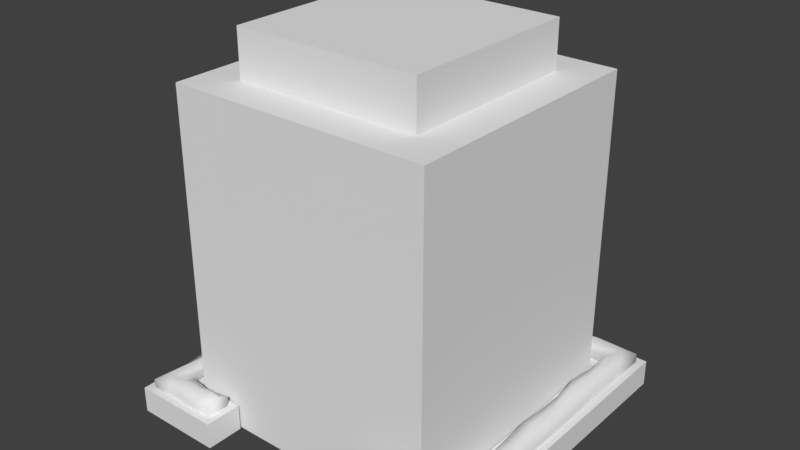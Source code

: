 # Source: blend.blend  (saved by Blender 2.79.0; exported with 4.5.12 LTS)
import bpy
from mathutils import Matrix  # noqa: F401  (used for matrix-valued properties, if any)

bpy.ops.wm.read_factory_settings(use_empty=True)
scene = bpy.context.scene
scene.name = 'Scene'

# ---- collections
col_collection_1 = bpy.data.collections.new('Collection 1'); scene.collection.children.link(col_collection_1)

# ---- world
world_world = bpy.data.worlds.new('World'); scene.world = world_world
world_world.color = (0.05088, 0.05088, 0.05088)
world_world.use_sun_shadow = False
world_world.sun_shadow_jitter_overblur = 0.0
world_world.cycles.sampling_method = 'MANUAL'

# ---- meshes
me_cube_001 = bpy.data.meshes.new('Cube.001')
me_cube_001.from_pydata([(-0.4, -0.4, 0.0), (-0.4, -0.4, 1.0), (-0.4, 0.4, 0.0), (-0.4, 0.4, 1.0), (0.4, -0.4, 0.0), (0.4, -0.4, 1.0), (0.4, 0.4, 0.0), (0.4, 0.4, 1.0), (-0.2859, -0.2859, 1.0), (-0.2859, -0.2859, 1.143), (-0.2859, 0.2859, 1.0), (-0.2859, 0.2859, 1.143), (0.2859, -0.2859, 1.0), (0.2859, -0.2859, 1.143), (0.2859, 0.2859, 1.0), (0.2859, 0.2859, 1.143), (0.5215, -0.5215, 0.0), (0.5215, 0.5215, 0.0), (0.4074, -0.4074, 0.0), (0.4074, 0.4074, 0.0), (0.2504, -0.5215, 0.0), (0.2504, -0.4074, 0.0), (0.2504, -0.4074, 0.08), (0.4074, -0.4074, 0.08), (0.4074, 0.4074, 0.08), (0.2504, -0.5215, 0.08), (0.5215, -0.5215, 0.08), (0.5215, 0.5215, 0.08), (0.0, 0.4074, 0.08), (0.0, 0.5215, 0.08), (-0.5215, -0.5215, 0.0), (-0.5215, 0.5215, 0.0), (-0.4074, -0.4074, 0.0), (-0.4074, 0.4074, 0.0), (0.0, 0.4074, 0.0), (0.0, 0.5215, 0.0), (-0.2504, -0.5215, 0.0), (-0.2504, -0.4074, 0.0), (-0.2504, -0.4074, 0.08), (-0.4074, -0.4074, 0.08), (-0.4074, 0.4074, 0.08), (-0.2504, -0.5215, 0.08), (-0.5215, -0.5215, 0.08), (-0.5215, 0.5215, 0.08), (0.499, -0.499, 0.08), (0.499, 0.499, 0.08), (0.4299, -0.4299, 0.08), (0.4299, 0.4299, 0.08), (0.273, -0.499, 0.08), (0.273, -0.4299, 0.08), (0.3122, -0.4299, 0.08), (0.3514, -0.4299, 0.08), (0.3907, -0.4299, 0.08), (0.3295, -0.499, 0.08), (0.386, -0.499, 0.08), (0.4425, -0.499, 0.08), (0.4299, -0.3439, 0.08), (0.4299, -0.2579, 0.08), (0.4299, -0.172, 0.08), (0.4299, -0.08598, 0.08), (0.4299, 7.451e-09, 0.08), (0.4299, 0.08598, 0.08), (0.4299, 0.172, 0.08), (0.4299, 0.2579, 0.08), (0.4299, 0.3439, 0.08), (0.499, -0.3992, 0.08), (0.499, -0.2994, 0.08), (0.499, -0.1996, 0.08), (0.499, -0.09979, 0.08), (0.499, 7.451e-09, 0.08), (0.499, 0.09979, 0.08), (0.499, 0.1996, 0.08), (0.499, 0.2994, 0.08), (0.499, 0.3992, 0.08), (0.3484, 0.4299, 0.08), (0.267, 0.4299, 0.08), (0.1855, 0.4299, 0.08), (0.104, 0.4299, 0.08), (0.4037, 0.499, 0.08), (0.3084, 0.499, 0.08), (0.2131, 0.499, 0.08), (0.1178, 0.499, 0.08), (0.4632, -0.4653, 0.1163), (0.428, -0.4215, 0.1058), (0.4597, 0.4692, 0.119), (0.4344, 0.424, 0.108), (0.3945, -0.431, 0.1131), (0.4308, 0.3432, 0.1071), (0.4409, -0.4973, 0.102), (0.4991, -0.5004, 0.1079), (0.4967, 0.4081, 0.1084), (0.4983, 0.4992, 0.1082), (0.1042, 0.4298, 0.1074), (0.1193, 0.4955, 0.1092), (0.2723, -0.4597, 0.1232), (0.2725, -0.4241, 0.1111), (0.3086, -0.4282, 0.1059), (0.3557, -0.4317, 0.1053), (0.277, -0.4945, 0.1062), (0.3266, -0.5024, 0.1059), (0.3923, -0.5012, 0.114), (0.4174, -0.4655, 0.1259), (0.3664, -0.4638, 0.1203), (0.3143, -0.4572, 0.1274), (0.4304, -0.3432, 0.1059), (0.4297, -0.2579, 0.1066), (0.4355, -0.1693, 0.1024), (0.4309, -0.08547, 0.1046), (0.4262, 0.001958, 0.1083), (0.43, 0.08622, 0.107), (0.4336, 0.1765, 0.1081), (0.4263, 0.2567, 0.1136), (0.4938, -0.4041, 0.104), (0.4996, -0.2979, 0.1098), (0.4979, -0.2026, 0.1055), (0.4984, -0.0988, 0.1082), (0.504, 0.0008891, 0.1092), (0.4994, 0.1033, 0.1097), (0.499, 0.1996, 0.1072), (0.4934, 0.2936, 0.1022), (0.4644, 0.3717, 0.1289), (0.4614, 0.2825, 0.1241), (0.4581, 0.1812, 0.1276), (0.4584, 0.09681, 0.1131), (0.4613, 0.0007751, 0.1249), (0.4694, -0.09569, 0.1174), (0.4681, -0.1836, 0.1239), (0.4644, -0.2788, 0.1149), (0.4581, -0.371, 0.1261), (0.345, 0.435, 0.1052), (0.2681, 0.4279, 0.1008), (0.1817, 0.4344, 0.1126), (0.3978, 0.4997, 0.1081), (0.3082, 0.4903, 0.1078), (0.2136, 0.5051, 0.1014), (0.1106, 0.4657, 0.1172), (0.2039, 0.4627, 0.1282), (0.288, 0.4643, 0.1173), (0.3776, 0.4674, 0.1337), (-0.499, -0.499, 0.08), (-0.499, 0.499, 0.08), (-0.4299, -0.4299, 0.08), (-0.4299, 0.4299, 0.08), (-0.273, -0.499, 0.08), (-0.273, -0.4299, 0.08), (0.0, 0.4299, 0.08), (0.0, 0.499, 0.08), (-0.3122, -0.4299, 0.08), (-0.3514, -0.4299, 0.08), (-0.3907, -0.4299, 0.08), (-0.3295, -0.499, 0.08), (-0.386, -0.499, 0.08), (-0.4425, -0.499, 0.08), (-0.4299, -0.3439, 0.08), (-0.4299, -0.2579, 0.08), (-0.4299, -0.172, 0.08), (-0.4299, -0.08598, 0.08), (-0.4299, 7.451e-09, 0.08), (-0.4299, 0.08598, 0.08), (-0.4299, 0.172, 0.08), (-0.4299, 0.2579, 0.08), (-0.4299, 0.3439, 0.08), (-0.499, -0.3992, 0.08), (-0.499, -0.2994, 0.08), (-0.499, -0.1996, 0.08), (-0.499, -0.09979, 0.08), (-0.499, 7.451e-09, 0.08), (-0.499, 0.09979, 0.08), (-0.499, 0.1996, 0.08), (-0.499, 0.2994, 0.08), (-0.499, 0.3992, 0.08), (-0.3484, 0.4299, 0.08), (-0.267, 0.4299, 0.08), (-0.1855, 0.4299, 0.08), (-0.104, 0.4299, 0.08), (-0.4037, 0.499, 0.08), (-0.3084, 0.499, 0.08), (-0.2131, 0.499, 0.08), (-0.1178, 0.499, 0.08), (-0.4632, -0.4653, 0.1163), (-0.428, -0.4215, 0.1058), (-0.4597, 0.4692, 0.119), (-0.4344, 0.424, 0.108), (0.0, 0.4605, 0.1324), (0.0, 0.5015, 0.1018), (-0.3945, -0.431, 0.1131), (-0.4308, 0.3432, 0.1071), (-0.4409, -0.4973, 0.102), (-0.4991, -0.5004, 0.1079), (-0.4967, 0.4081, 0.1084), (-0.4983, 0.4992, 0.1082), (-0.1042, 0.4298, 0.1074), (0.0, 0.431, 0.1071), (-0.1193, 0.4955, 0.1092), (-0.2723, -0.4597, 0.1232), (-0.2725, -0.4241, 0.1111), (-0.3086, -0.4282, 0.1059), (-0.3557, -0.4317, 0.1053), (-0.277, -0.4945, 0.1062), (-0.3266, -0.5024, 0.1059), (-0.3923, -0.5012, 0.114), (-0.4174, -0.4655, 0.1259), (-0.3664, -0.4638, 0.1203), (-0.3143, -0.4572, 0.1274), (-0.4304, -0.3432, 0.1059), (-0.4297, -0.2579, 0.1066), (-0.4355, -0.1693, 0.1024), (-0.4309, -0.08547, 0.1046), (-0.4262, 0.001958, 0.1083), (-0.43, 0.08622, 0.107), (-0.4336, 0.1765, 0.1081), (-0.4263, 0.2567, 0.1136), (-0.4938, -0.4041, 0.104), (-0.4996, -0.2979, 0.1098), (-0.4979, -0.2026, 0.1055), (-0.4984, -0.0988, 0.1082), (-0.504, 0.0008891, 0.1092), (-0.4994, 0.1033, 0.1097), (-0.499, 0.1996, 0.1072), (-0.4934, 0.2936, 0.1022), (-0.4644, 0.3717, 0.1289), (-0.4614, 0.2825, 0.1241), (-0.4581, 0.1812, 0.1276), (-0.4584, 0.09681, 0.1131), (-0.4613, 0.0007751, 0.1249), (-0.4694, -0.09569, 0.1174), (-0.4681, -0.1836, 0.1239), (-0.4644, -0.2788, 0.1149), (-0.4581, -0.371, 0.1261), (-0.345, 0.435, 0.1052), (-0.2681, 0.4279, 0.1008), (-0.1817, 0.4344, 0.1126), (-0.3978, 0.4997, 0.1081), (-0.3082, 0.4903, 0.1078), (-0.2136, 0.5051, 0.1014), (-0.1106, 0.4657, 0.1172), (-0.2039, 0.4627, 0.1282), (-0.288, 0.4643, 0.1173), (-0.3776, 0.4674, 0.1337)], [], [(0, 1, 3, 2), (2, 3, 7, 6), (6, 7, 5, 4), (4, 5, 1, 0), (2, 6, 4, 0), (7, 3, 1, 5), (8, 9, 11, 10), (10, 11, 15, 14), (14, 15, 13, 12), (12, 13, 9, 8), (15, 11, 9, 13), (19, 17, 16, 18), (34, 35, 17, 19), (18, 16, 20, 21), (22, 23, 18, 21), (23, 24, 19, 18), (26, 25, 20, 16), (27, 26, 16, 17), (24, 28, 34, 19), (29, 27, 17, 35), (25, 22, 21, 20), (24, 23, 26, 27), (29, 28, 24, 27), (23, 22, 25, 26), (33, 32, 30, 31), (34, 33, 31, 35), (32, 37, 36, 30), (38, 37, 32, 39), (39, 32, 33, 40), (42, 30, 36, 41), (43, 31, 30, 42), (40, 33, 34, 28), (29, 35, 31, 43), (41, 36, 37, 38), (40, 43, 42, 39), (29, 43, 40, 28), (39, 42, 41, 38), (128, 82, 89, 112), (138, 84, 91, 132), (103, 94, 98, 99), (82, 101, 88, 89), (101, 102, 100, 88), (102, 103, 99, 100), (84, 120, 90, 91), (120, 121, 119, 90), (121, 122, 118, 119), (122, 123, 117, 118), (123, 124, 116, 117), (124, 125, 115, 116), (125, 126, 114, 115), (126, 127, 113, 114), (127, 128, 112, 113), (183, 135, 93, 184), (135, 136, 134, 93), (136, 137, 133, 134), (137, 138, 132, 133), (130, 129, 138, 137), (131, 130, 137, 136), (92, 131, 136, 135), (192, 92, 135, 183), (105, 104, 128, 127), (106, 105, 127, 126), (107, 106, 126, 125), (108, 107, 125, 124), (109, 108, 124, 123), (110, 109, 123, 122), (111, 110, 122, 121), (87, 111, 121, 120), (85, 87, 120, 84), (97, 96, 103, 102), (86, 97, 102, 101), (83, 86, 101, 82), (96, 95, 94, 103), (129, 85, 84, 138), (104, 83, 82, 128), (47, 64, 87, 85), (67, 68, 115, 114), (55, 44, 89, 88), (68, 69, 116, 115), (56, 46, 83, 104), (74, 47, 85, 129), (73, 45, 91, 90), (69, 70, 117, 116), (57, 56, 104, 105), (75, 74, 129, 130), (145, 77, 92, 192), (70, 71, 118, 117), (58, 57, 105, 106), (76, 75, 130, 131), (81, 146, 184, 93), (71, 72, 119, 118), (59, 58, 106, 107), (77, 76, 131, 92), (72, 73, 90, 119), (60, 59, 107, 108), (45, 78, 132, 91), (50, 49, 95, 96), (61, 60, 108, 109), (78, 79, 133, 132), (51, 50, 96, 97), (62, 61, 109, 110), (79, 80, 134, 133), (52, 51, 97, 86), (63, 62, 110, 111), (80, 81, 93, 134), (48, 53, 99, 98), (64, 63, 111, 87), (53, 54, 100, 99), (44, 65, 112, 89), (54, 55, 88, 100), (65, 66, 113, 112), (46, 52, 86, 83), (66, 67, 114, 113), (49, 48, 98, 94, 95), (228, 212, 188, 179), (238, 232, 190, 181), (203, 199, 198, 194), (179, 188, 187, 201), (201, 187, 200, 202), (202, 200, 199, 203), (181, 190, 189, 220), (220, 189, 219, 221), (221, 219, 218, 222), (222, 218, 217, 223), (223, 217, 216, 224), (224, 216, 215, 225), (225, 215, 214, 226), (226, 214, 213, 227), (227, 213, 212, 228), (183, 184, 193, 235), (235, 193, 234, 236), (236, 234, 233, 237), (237, 233, 232, 238), (230, 237, 238, 229), (231, 236, 237, 230), (191, 235, 236, 231), (192, 183, 235, 191), (205, 227, 228, 204), (206, 226, 227, 205), (207, 225, 226, 206), (208, 224, 225, 207), (209, 223, 224, 208), (210, 222, 223, 209), (211, 221, 222, 210), (186, 220, 221, 211), (182, 181, 220, 186), (197, 202, 203, 196), (185, 201, 202, 197), (180, 179, 201, 185), (196, 203, 194, 195), (229, 238, 181, 182), (204, 228, 179, 180), (142, 182, 186, 161), (164, 214, 215, 165), (152, 187, 188, 139), (165, 215, 216, 166), (153, 204, 180, 141), (171, 229, 182, 142), (170, 189, 190, 140), (166, 216, 217, 167), (154, 205, 204, 153), (172, 230, 229, 171), (145, 192, 191, 174), (167, 217, 218, 168), (155, 206, 205, 154), (173, 231, 230, 172), (178, 193, 184, 146), (168, 218, 219, 169), (156, 207, 206, 155), (174, 191, 231, 173), (169, 219, 189, 170), (157, 208, 207, 156), (140, 190, 232, 175), (147, 196, 195, 144), (158, 209, 208, 157), (175, 232, 233, 176), (148, 197, 196, 147), (159, 210, 209, 158), (176, 233, 234, 177), (149, 185, 197, 148), (160, 211, 210, 159), (177, 234, 193, 178), (143, 198, 199, 150), (161, 186, 211, 160), (150, 199, 200, 151), (139, 188, 212, 162), (151, 200, 187, 152), (162, 212, 213, 163), (141, 180, 185, 149), (163, 213, 214, 164), (144, 195, 194, 198, 143)])
me_cube_001.polygons.foreach_set('use_smooth', [0, 0, 0, 0, 0, 0, 0, 0, 0, 0, 0, 0, 0, 0, 0, 0, 0, 0, 0, 0, 0, 0, 0, 0, 0, 0, 0, 0, 0, 0, 0, 0, 0, 0, 0, 0, 0, 1, 1, 1, 1, 1, 1, 1, 1, 1, 1, 1, 1, 1, 1, 1, 1, 1, 1, 1, 1, 1, 1, 1, 1, 1, 1, 1, 1, 1, 1, 1, 1, 1, 1, 1, 1, 1, 1, 1, 1, 1, 1, 1, 1, 1, 1, 1, 1, 1, 1, 1, 1, 1, 1, 1, 1, 1, 1, 1, 1, 1, 1, 1, 1, 1, 1, 1, 1, 1, 1, 1, 1, 1, 1, 1, 1, 1, 1, 1, 1, 1, 1, 1, 1, 1, 1, 1, 1, 1, 1, 1, 1, 1, 1, 1, 1, 1, 1, 1, 1, 1, 1, 1, 1, 1, 1, 1, 1, 1, 1, 1, 1, 1, 1, 1, 1, 1, 1, 1, 1, 1, 1, 1, 1, 1, 1, 1, 1, 1, 1, 1, 1, 1, 1, 1, 1, 1, 1, 1, 1, 1, 1, 1, 1, 1, 1, 1, 1, 1, 1, 1, 1, 1, 1])
_uv = me_cube_001.uv_layers.new(name='UVMap')
_uv.uv.foreach_set('vector', [0.2544, 0.6463, 0.2544, 0.9587, 0.004422, 0.9587, 0.004422, 0.6463, 1.004, 0.6463, 1.004, 0.9587, 0.7544, 0.9587, 0.7544, 0.6463, 0.7544, 0.6463, 0.7544, 0.9587, 0.5044, 0.9587, 0.5044, 0.6463, 0.5044, 0.6463, 0.5044, 0.9587, 0.2545, 0.9587, 0.2545, 0.6463, 0.5083, 0.903, 0.2548, 0.903, 0.2548, 0.6495, 0.5083, 0.6495, 0.2539, 0.903, 0.000408, 0.903, 0.000408, 0.6495, 0.2539, 0.6495, 0.7635, 0.6314, 0.7635, 0.5861, 0.9447, 0.5861, 0.9447, 0.6314, 0.7635, 0.6775, 0.7635, 0.6322, 0.9447, 0.6322, 0.9447, 0.6775, 0.8444, 0.2547, 0.8444, 0.3, 0.6631, 0.3, 0.6631, 0.2547, 0.8444, 0.2086, 0.8444, 0.2539, 0.6631, 0.2539, 0.6631, 0.2086, 0.8444, 0.1816, 0.6631, 0.1816, 0.6631, 0.000408, 0.8444, 0.000408, 0.4002, -1.039, 0.4364, -1.075, 0.4364, -0.7443, 0.4002, -0.7805, 0.2711, -1.039, 0.2711, -1.075, 0.4364, -1.075, 0.4002, -1.039, 0.4002, -0.7805, 0.4364, -0.7443, 0.3505, -0.7443, 0.3505, -0.7805, 0.8464, -0.6575, 0.8464, -0.7073, 0.8717, -0.7073, 0.8717, -0.6575, 0.3749, -0.7805, 0.3749, -1.039, 0.4002, -1.039, 0.4002, -0.7805, 0.8689, -0.1844, 0.783, -0.1844, 0.783, -0.2097, 0.8689, -0.2097, 0.7061, -0.6021, 0.3755, -0.6021, 0.3755, -0.6274, 0.7061, -0.6274, 0.3138, -0.6128, 0.1847, -0.6128, 0.1847, -0.6382, 0.3138, -0.6382, 0.2697, -1.189, 0.4349, -1.189, 0.4349, -1.163, 0.2697, -1.163, 0.8464, -0.5944, 0.8464, -0.6306, 0.8717, -0.6306, 0.8717, -0.5944, 0.3143, -0.7443, 0.3143, -1.002, 0.3505, -1.039, 0.3505, -0.7081, 0.1852, -0.7081, 0.1852, -0.7443, 0.3143, -0.7443, 0.3505, -0.7081, 0.3143, -1.002, 0.2646, -1.002, 0.2646, -1.039, 0.3505, -1.039, 0.142, -1.039, 0.142, -0.7805, 0.1059, -0.7443, 0.1059, -1.075, 0.2711, -1.039, 0.142, -1.039, 0.1059, -1.075, 0.2711, -1.075, 0.142, -0.7805, 0.1918, -0.7805, 0.1918, -0.7443, 0.1059, -0.7443, 0.8961, -0.6567, 0.8961, -0.6314, 0.8464, -0.6314, 0.8464, -0.6567, 0.05611, -1.002, 0.08147, -1.002, 0.08147, -0.7443, 0.05611, -0.7443, 0.783, -0.1582, 0.783, -0.1836, 0.8689, -0.1836, 0.8689, -0.1582, 0.7102, -0.6939, 0.7102, -0.6685, 0.3796, -0.6685, 0.3796, -0.6939, 0.05564, -0.6128, 0.05564, -0.6382, 0.1847, -0.6382, 0.1847, -0.6128, 0.2697, -1.189, 0.2697, -1.163, 0.1044, -1.163, 0.1044, -1.189, 0.8464, -0.5682, 0.8464, -0.5936, 0.8825, -0.5936, 0.8825, -0.5682, 0.05611, -0.7443, 0.01994, -0.7081, 0.01994, -1.039, 0.05611, -1.002, 0.1852, -0.7081, 0.01994, -0.7081, 0.05611, -0.7443, 0.1852, -0.7443, 0.05611, -1.002, 0.01994, -1.039, 0.1059, -1.039, 0.1059, -1.002, 0.6989, -0.1131, 0.669, -0.1152, 0.6574, -0.1264, 0.6886, -0.1265, 0.2999, -0.1125, 0.3252, -0.1107, 0.3376, -0.1005, 0.3058, -0.1003, 0.8032, -0.2277, 0.7961, -0.2235, 0.7906, -0.229, 0.7975, -0.2397, 0.8408, -0.2591, 0.8282, -0.2484, 0.8262, -0.2651, 0.8444, -0.2775, 0.8282, -0.2484, 0.8152, -0.2371, 0.8139, -0.2521, 0.8262, -0.2651, 0.8152, -0.2371, 0.8032, -0.2277, 0.7975, -0.2397, 0.8139, -0.2521, 0.9655, -0.1134, 0.9348, -0.1146, 0.9464, -0.1261, 0.9753, -0.126, 0.9348, -0.1146, 0.9065, -0.1143, 0.91, -0.127, 0.9464, -0.1261, 0.9065, -0.1143, 0.8749, -0.1121, 0.8799, -0.1264, 0.91, -0.127, 0.8749, -0.1121, 0.8473, -0.1112, 0.8492, -0.1248, 0.8799, -0.1264, 0.8473, -0.1112, 0.8169, -0.1123, 0.8171, -0.126, 0.8492, -0.1248, 0.8169, -0.1123, 0.7866, -0.1147, 0.7857, -0.1247, 0.8171, -0.126, 0.7866, -0.1147, 0.7583, -0.1146, 0.7523, -0.1256, 0.7857, -0.1247, 0.7583, -0.1146, 0.7279, -0.114, 0.722, -0.1254, 0.7523, -0.1256, 0.7279, -0.114, 0.6989, -0.1131, 0.6886, -0.1265, 0.722, -0.1254, 0.1789, -0.1144, 0.214, -0.1125, 0.217, -0.1024, 0.1789, -0.09894, 0.214, -0.1125, 0.2436, -0.1138, 0.2467, -0.0991, 0.217, -0.1024, 0.2436, -0.1138, 0.2706, -0.1132, 0.2773, -0.1034, 0.2467, -0.0991, 0.2706, -0.1132, 0.2999, -0.1125, 0.3058, -0.1003, 0.2773, -0.1034, 0.2638, -0.1265, 0.2894, -0.1252, 0.2999, -0.1125, 0.2706, -0.1132, 0.2367, -0.1234, 0.2638, -0.1265, 0.2706, -0.1132, 0.2436, -0.1138, 0.2119, -0.1249, 0.2367, -0.1234, 0.2436, -0.1138, 0.214, -0.1125, 0.1789, -0.1262, 0.2119, -0.1249, 0.214, -0.1125, 0.1789, -0.1144, 0.7345, -0.1025, 0.7074, -0.1026, 0.6989, -0.1131, 0.7279, -0.114, 0.7627, -0.1021, 0.7345, -0.1025, 0.7279, -0.114, 0.7583, -0.1146, 0.79, -0.1015, 0.7627, -0.1021, 0.7583, -0.1146, 0.7866, -0.1147, 0.8173, -0.1007, 0.79, -0.1015, 0.7866, -0.1147, 0.8169, -0.1123, 0.8438, -0.1017, 0.8173, -0.1007, 0.8169, -0.1123, 0.8473, -0.1112, 0.8733, -0.1021, 0.8438, -0.1017, 0.8473, -0.1112, 0.8749, -0.1121, 0.8985, -0.1027, 0.8733, -0.1021, 0.8749, -0.1121, 0.9065, -0.1143, 0.9259, -0.1022, 0.8985, -0.1027, 0.9065, -0.1143, 0.9348, -0.1146, 0.9514, -0.1039, 0.9259, -0.1022, 0.9348, -0.1146, 0.9655, -0.1134, 0.8191, -0.2248, 0.8053, -0.2188, 0.8032, -0.2277, 0.8152, -0.2371, 0.83, -0.2337, 0.8191, -0.2248, 0.8152, -0.2371, 0.8282, -0.2484, 0.8422, -0.238, 0.83, -0.2337, 0.8282, -0.2484, 0.8408, -0.2591, 0.8053, -0.2188, 0.7978, -0.2189, 0.7961, -0.2235, 0.8032, -0.2277, 0.2894, -0.1252, 0.318, -0.1265, 0.3252, -0.1107, 0.2999, -0.1125, 0.7074, -0.1026, 0.6827, -0.1025, 0.669, -0.1152, 0.6989, -0.1131, 0.9538, -0.095, 0.9265, -0.0936, 0.9259, -0.1022, 0.9514, -0.1039, 0.7534, -0.1337, 0.7851, -0.1337, 0.7857, -0.1247, 0.7523, -0.1256, 0.8216, -0.272, 0.8379, -0.2852, 0.8444, -0.2775, 0.8262, -0.2651, 0.7851, -0.1337, 0.8166, -0.1352, 0.8171, -0.126, 0.7857, -0.1247, 0.7071, -0.09436, 0.68, -0.0944, 0.6827, -0.1025, 0.7074, -0.1026, 0.2902, -0.1336, 0.3158, -0.1352, 0.318, -0.1265, 0.2894, -0.1252, 0.9435, -0.1351, 0.9753, -0.135, 0.9753, -0.126, 0.9464, -0.1261, 0.8166, -0.1352, 0.8481, -0.1344, 0.8492, -0.1248, 0.8171, -0.126, 0.7345, -0.09414, 0.7071, -0.09436, 0.7074, -0.1026, 0.7345, -0.1025, 0.2636, -0.1332, 0.2902, -0.1336, 0.2894, -0.1252, 0.2638, -0.1265, 0.1789, -0.1347, 0.212, -0.1337, 0.2119, -0.1249, 0.1789, -0.1262, 0.8481, -0.1344, 0.8799, -0.1349, 0.8799, -0.1264, 0.8492, -0.1248, 0.7618, -0.09466, 0.7345, -0.09414, 0.7345, -0.1025, 0.7627, -0.1021, 0.238, -0.1338, 0.2636, -0.1332, 0.2638, -0.1265, 0.2367, -0.1234, 0.2165, -0.09301, 0.1789, -0.09198, 0.1789, -0.09894, 0.217, -0.1024, 0.8799, -0.1349, 0.9118, -0.1344, 0.91, -0.127, 0.8799, -0.1264, 0.7894, -0.0937, 0.7618, -0.09466, 0.7627, -0.1021, 0.79, -0.1015, 0.212, -0.1337, 0.238, -0.1338, 0.2367, -0.1234, 0.2119, -0.1249, 0.9118, -0.1344, 0.9435, -0.1351, 0.9464, -0.1261, 0.91, -0.127, 0.8165, -0.09181, 0.7894, -0.0937, 0.79, -0.1015, 0.8173, -0.1007, 0.3378, -0.09143, 0.3073, -0.09135, 0.3058, -0.1003, 0.3376, -0.1005, 0.8079, -0.2106, 0.7922, -0.2106, 0.7978, -0.2189, 0.8053, -0.2188, 0.8439, -0.09295, 0.8165, -0.09181, 0.8173, -0.1007, 0.8438, -0.1017, 0.3073, -0.09135, 0.2771, -0.09381, 0.2773, -0.1034, 0.3058, -0.1003, 0.8216, -0.2157, 0.8079, -0.2106, 0.8053, -0.2188, 0.8191, -0.2248, 0.8716, -0.09308, 0.8439, -0.09295, 0.8438, -0.1017, 0.8733, -0.1021, 0.2771, -0.09381, 0.2465, -0.09212, 0.2467, -0.0991, 0.2773, -0.1034, 0.8347, -0.2225, 0.8216, -0.2157, 0.8191, -0.2248, 0.83, -0.2337, 0.899, -0.09216, 0.8716, -0.09308, 0.8733, -0.1021, 0.8985, -0.1027, 0.2465, -0.09212, 0.2165, -0.09301, 0.217, -0.1024, 0.2467, -0.0991, 0.783, -0.2292, 0.7912, -0.2454, 0.7975, -0.2397, 0.7906, -0.229, 0.9265, -0.0936, 0.899, -0.09216, 0.8985, -0.1027, 0.9259, -0.1022, 0.7912, -0.2454, 0.8049, -0.2598, 0.8139, -0.2521, 0.7975, -0.2397, 0.6581, -0.1352, 0.6902, -0.1344, 0.6886, -0.1265, 0.6574, -0.1264, 0.8049, -0.2598, 0.8216, -0.272, 0.8262, -0.2651, 0.8139, -0.2521, 0.6902, -0.1344, 0.7217, -0.1347, 0.722, -0.1254, 0.6886, -0.1265, 0.8476, -0.2294, 0.8347, -0.2225, 0.83, -0.2337, 0.8422, -0.238, 0.7217, -0.1347, 0.7534, -0.1337, 0.7523, -0.1256, 0.722, -0.1254, 0.7922, -0.2106, 0.783, -0.2292, 0.7906, -0.229, 0.7961, -0.2235, 0.7978, -0.2189, 0.3801, -0.1141, 0.3698, -0.1007, 0.3386, -0.1008, 0.3503, -0.112, 0.0579, -0.1125, 0.05196, -0.1003, 0.02017, -0.1005, 0.0326, -0.1107, 0.8274, -0.3032, 0.8332, -0.3152, 0.84, -0.3044, 0.8345, -0.2989, 0.7898, -0.3345, 0.7862, -0.353, 0.8044, -0.3405, 0.8024, -0.3239, 0.8024, -0.3239, 0.8044, -0.3405, 0.8167, -0.3276, 0.8154, -0.3126, 0.8154, -0.3126, 0.8167, -0.3276, 0.8332, -0.3152, 0.8274, -0.3032, 0.6467, -0.1135, 0.6566, -0.1009, 0.6277, -0.1007, 0.6161, -0.1123, 0.6161, -0.1123, 0.6277, -0.1007, 0.5912, -0.09986, 0.5878, -0.1126, 0.5878, -0.1126, 0.5912, -0.09986, 0.5611, -0.1006, 0.5561, -0.1148, 0.5561, -0.1148, 0.5611, -0.1006, 0.5305, -0.1021, 0.5286, -0.1158, 0.5286, -0.1158, 0.5305, -0.1021, 0.4983, -0.101, 0.4981, -0.1147, 0.4981, -0.1147, 0.4983, -0.101, 0.4669, -0.1024, 0.4678, -0.1124, 0.4678, -0.1124, 0.4669, -0.1024, 0.4336, -0.1015, 0.4395, -0.1125, 0.4395, -0.1125, 0.4336, -0.1015, 0.4032, -0.1017, 0.4092, -0.1131, 0.4092, -0.1131, 0.4032, -0.1017, 0.3698, -0.1007, 0.3801, -0.1141, 0.1789, -0.1144, 0.1789, -0.09894, 0.1408, -0.1024, 0.1437, -0.1125, 0.1437, -0.1125, 0.1408, -0.1024, 0.1111, -0.0991, 0.1142, -0.1138, 0.1142, -0.1138, 0.1111, -0.0991, 0.08045, -0.1034, 0.08712, -0.1132, 0.08712, -0.1132, 0.08045, -0.1034, 0.05196, -0.1003, 0.0579, -0.1125, 0.09392, -0.1265, 0.08712, -0.1132, 0.0579, -0.1125, 0.06836, -0.1252, 0.121, -0.1234, 0.1142, -0.1138, 0.08712, -0.1132, 0.09392, -0.1265, 0.1458, -0.1249, 0.1437, -0.1125, 0.1142, -0.1138, 0.121, -0.1234, 0.1789, -0.1262, 0.1789, -0.1144, 0.1437, -0.1125, 0.1458, -0.1249, 0.4157, -0.1246, 0.4092, -0.1131, 0.3801, -0.1141, 0.3886, -0.1246, 0.444, -0.125, 0.4395, -0.1125, 0.4092, -0.1131, 0.4157, -0.1246, 0.4713, -0.1256, 0.4678, -0.1124, 0.4395, -0.1125, 0.444, -0.125, 0.4986, -0.1263, 0.4981, -0.1147, 0.4678, -0.1124, 0.4713, -0.1256, 0.525, -0.1253, 0.5286, -0.1158, 0.4981, -0.1147, 0.4986, -0.1263, 0.5546, -0.1248, 0.5561, -0.1148, 0.5286, -0.1158, 0.525, -0.1253, 0.5798, -0.1242, 0.5878, -0.1126, 0.5561, -0.1148, 0.5546, -0.1248, 0.6072, -0.1247, 0.6161, -0.1123, 0.5878, -0.1126, 0.5798, -0.1242, 0.6327, -0.123, 0.6467, -0.1135, 0.6161, -0.1123, 0.6072, -0.1247, 0.8115, -0.3003, 0.8154, -0.3126, 0.8274, -0.3032, 0.8253, -0.2943, 0.8006, -0.3092, 0.8024, -0.3239, 0.8154, -0.3126, 0.8115, -0.3003, 0.7884, -0.3135, 0.7898, -0.3345, 0.8024, -0.3239, 0.8006, -0.3092, 0.8253, -0.2943, 0.8274, -0.3032, 0.8345, -0.2989, 0.8328, -0.2944, 0.06836, -0.1252, 0.0579, -0.1125, 0.0326, -0.1107, 0.03973, -0.1265, 0.3886, -0.1246, 0.3801, -0.1141, 0.3503, -0.112, 0.364, -0.1246, 0.635, -0.1318, 0.6327, -0.123, 0.6072, -0.1247, 0.6078, -0.1333, 0.4347, -0.09341, 0.4336, -0.1015, 0.4669, -0.1024, 0.4664, -0.09335, 0.809, -0.3474, 0.8044, -0.3405, 0.7862, -0.353, 0.7927, -0.3607, 0.4664, -0.09335, 0.4669, -0.1024, 0.4983, -0.101, 0.4979, -0.09181, 0.3884, -0.1328, 0.3886, -0.1246, 0.364, -0.1246, 0.3613, -0.1328, 0.06758, -0.1336, 0.06836, -0.1252, 0.03973, -0.1265, 0.04192, -0.1352, 0.6248, -0.09181, 0.6277, -0.1007, 0.6566, -0.1009, 0.6565, -0.09186, 0.4979, -0.09181, 0.4983, -0.101, 0.5305, -0.1021, 0.5294, -0.09261, 0.4158, -0.133, 0.4157, -0.1246, 0.3886, -0.1246, 0.3884, -0.1328, 0.09418, -0.1332, 0.09392, -0.1265, 0.06836, -0.1252, 0.06758, -0.1336, 0.1789, -0.1347, 0.1789, -0.1262, 0.1458, -0.1249, 0.1458, -0.1337, 0.5294, -0.09261, 0.5305, -0.1021, 0.5611, -0.1006, 0.5611, -0.092, 0.4431, -0.1324, 0.444, -0.125, 0.4157, -0.1246, 0.4158, -0.133, 0.1197, -0.1338, 0.121, -0.1234, 0.09392, -0.1265, 0.09418, -0.1332, 0.1413, -0.09301, 0.1408, -0.1024, 0.1789, -0.09894, 0.1789, -0.09198, 0.5611, -0.092, 0.5611, -0.1006, 0.5912, -0.09986, 0.593, -0.09249, 0.4707, -0.1334, 0.4713, -0.1256, 0.444, -0.125, 0.4431, -0.1324, 0.1458, -0.1337, 0.1458, -0.1249, 0.121, -0.1234, 0.1197, -0.1338, 0.593, -0.09249, 0.5912, -0.09986, 0.6277, -0.1007, 0.6248, -0.09181, 0.4978, -0.1352, 0.4986, -0.1263, 0.4713, -0.1256, 0.4707, -0.1334, 0.01994, -0.09143, 0.02017, -0.1005, 0.05196, -0.1003, 0.05045, -0.09135, 0.8227, -0.286, 0.8253, -0.2943, 0.8328, -0.2944, 0.8384, -0.286, 0.5252, -0.134, 0.525, -0.1253, 0.4986, -0.1263, 0.4978, -0.1352, 0.05045, -0.09135, 0.05196, -0.1003, 0.08045, -0.1034, 0.08069, -0.09381, 0.809, -0.2912, 0.8115, -0.3003, 0.8253, -0.2943, 0.8227, -0.286, 0.5529, -0.1339, 0.5546, -0.1248, 0.525, -0.1253, 0.5252, -0.134, 0.08069, -0.09381, 0.08045, -0.1034, 0.1111, -0.0991, 0.1112, -0.09212, 0.7959, -0.298, 0.8006, -0.3092, 0.8115, -0.3003, 0.809, -0.2912, 0.5802, -0.1348, 0.5798, -0.1242, 0.5546, -0.1248, 0.5529, -0.1339, 0.1112, -0.09212, 0.1111, -0.0991, 0.1408, -0.1024, 0.1413, -0.09301, 0.8476, -0.3047, 0.84, -0.3044, 0.8332, -0.3152, 0.8394, -0.3209, 0.6078, -0.1333, 0.6072, -0.1247, 0.5798, -0.1242, 0.5802, -0.1348, 0.8394, -0.3209, 0.8332, -0.3152, 0.8167, -0.3276, 0.8258, -0.3353, 0.3394, -0.09204, 0.3386, -0.1008, 0.3698, -0.1007, 0.3714, -0.09282, 0.8258, -0.3353, 0.8167, -0.3276, 0.8044, -0.3405, 0.809, -0.3474, 0.3714, -0.09282, 0.3698, -0.1007, 0.4032, -0.1017, 0.4029, -0.0924, 0.783, -0.3049, 0.7884, -0.3135, 0.8006, -0.3092, 0.7959, -0.298, 0.4029, -0.0924, 0.4032, -0.1017, 0.4336, -0.1015, 0.4347, -0.09341, 0.8384, -0.286, 0.8328, -0.2944, 0.8345, -0.2989, 0.84, -0.3044, 0.8476, -0.3047])
me_cube_001.use_remesh_preserve_volume = False
me_cube_001.use_remesh_preserve_attributes = False
me_cube_001.use_mirror_vertex_groups = False
me_cube_001.update()

# ---- objects
ob_cube = bpy.data.objects.new('Cube', me_cube_001)

# ---- transforms, parenting, visibility, modifiers, constraints
ob_cube.location = (0.0, 0.0, 0.0)
ob_cube.lineart.crease_threshold = 0.0

# ---- collection membership
col_collection_1.objects.link(ob_cube)

# ---- scene / render settings (as saved in the file)
scene.frame_start = 1; scene.frame_end = 250; scene.frame_set(1)
scene.render.engine = 'BLENDER_EEVEE_NEXT'
scene.render.resolution_percentage = 50
scene.render.fps = 30
scene.render.fps_base = 1.001
scene.render.dither_intensity = 0.0
scene.cycles.use_denoising = False
scene.cycles.samples = 128
scene.cycles.sampling_pattern = 'TABULATED_SOBOL'
scene.cycles.use_adaptive_sampling = False
scene.cycles.use_light_tree = False
scene.cycles.blur_glossy = 0.0
scene.cycles.sample_clamp_indirect = 0.0
scene.view_settings.view_transform = 'Standard'
bpy.context.view_layer.update()

# ---- added for rendering (the .blend has no active camera and no usable light): camera, sun
cam_auto = bpy.data.cameras.new('AutoCamera')
cam_auto.lens = 50.0
cam_auto.sensor_width = 36.0
cam_auto.clip_end = 1000.0
ob_auto_camera = bpy.data.objects.new('AutoCamera', cam_auto)
scene.collection.objects.link(ob_auto_camera)
ob_auto_camera.location = (1.72651, -2.07182, 1.95269)
ob_auto_camera.rotation_euler = (1.09748, -7.21219e-08, 0.694738)
scene.camera = ob_auto_camera
light_auto_sun = bpy.data.lights.new('AutoSun', 'SUN')
light_auto_sun.energy = 3.0
light_auto_sun.angle = 0.0523599
ob_auto_sun = bpy.data.objects.new('AutoSun', light_auto_sun)
scene.collection.objects.link(ob_auto_sun)
ob_auto_sun.rotation_euler = (0.872665, 0.174533, 0.523599)
bpy.context.view_layer.update()

